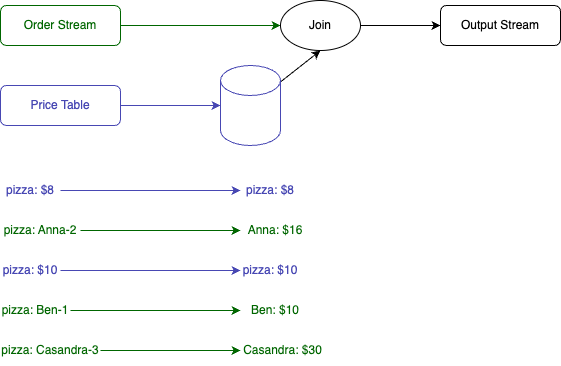

The diagram above was exported from draw.io. Its source (the exported page's mxGraphModel, read from the mxfile embedded in the PNG):
<mxGraphModel dx="476" dy="906" grid="1" gridSize="10" guides="1" tooltips="1" connect="1" arrows="1" fold="1" page="1" pageScale="1" pageWidth="1169" pageHeight="827" math="0" shadow="0">
  <root>
    <mxCell id="0" />
    <mxCell id="1" parent="0" />
    <mxCell id="9iJV0XE2zEEoffiEE522-6" style="edgeStyle=orthogonalEdgeStyle;rounded=0;orthogonalLoop=1;jettySize=auto;html=1;entryX=0;entryY=0.5;entryDx=0;entryDy=0;strokeColor=#006600;" edge="1" parent="1" source="9iJV0XE2zEEoffiEE522-1" target="9iJV0XE2zEEoffiEE522-2">
      <mxGeometry relative="1" as="geometry" />
    </mxCell>
    <mxCell id="9iJV0XE2zEEoffiEE522-1" value="&lt;div&gt;Order Stream&lt;/div&gt;" style="rounded=1;whiteSpace=wrap;html=1;strokeColor=#006600;fontColor=#006600;" vertex="1" parent="1">
      <mxGeometry x="80" y="160" width="120" height="40" as="geometry" />
    </mxCell>
    <mxCell id="9iJV0XE2zEEoffiEE522-7" style="edgeStyle=orthogonalEdgeStyle;rounded=0;orthogonalLoop=1;jettySize=auto;html=1;entryX=0;entryY=0.5;entryDx=0;entryDy=0;" edge="1" parent="1" source="9iJV0XE2zEEoffiEE522-2" target="9iJV0XE2zEEoffiEE522-3">
      <mxGeometry relative="1" as="geometry" />
    </mxCell>
    <mxCell id="9iJV0XE2zEEoffiEE522-2" value="Join" style="ellipse;whiteSpace=wrap;html=1;" vertex="1" parent="1">
      <mxGeometry x="360" y="155" width="80" height="50" as="geometry" />
    </mxCell>
    <mxCell id="9iJV0XE2zEEoffiEE522-3" value="Output Stream" style="rounded=1;whiteSpace=wrap;html=1;" vertex="1" parent="1">
      <mxGeometry x="520" y="160" width="120" height="40" as="geometry" />
    </mxCell>
    <mxCell id="9iJV0XE2zEEoffiEE522-8" style="edgeStyle=orthogonalEdgeStyle;rounded=0;orthogonalLoop=1;jettySize=auto;html=1;strokeColor=#4747B3;" edge="1" parent="1" source="9iJV0XE2zEEoffiEE522-4" target="9iJV0XE2zEEoffiEE522-5">
      <mxGeometry relative="1" as="geometry" />
    </mxCell>
    <mxCell id="9iJV0XE2zEEoffiEE522-4" value="Price Table" style="rounded=1;whiteSpace=wrap;html=1;strokeColor=#4747B3;fontColor=#4747B3;" vertex="1" parent="1">
      <mxGeometry x="80" y="240" width="120" height="40" as="geometry" />
    </mxCell>
    <mxCell id="9iJV0XE2zEEoffiEE522-9" style="rounded=0;orthogonalLoop=1;jettySize=auto;html=1;entryX=0.5;entryY=1;entryDx=0;entryDy=0;" edge="1" parent="1" source="9iJV0XE2zEEoffiEE522-5" target="9iJV0XE2zEEoffiEE522-2">
      <mxGeometry relative="1" as="geometry">
        <mxPoint x="400" y="210" as="targetPoint" />
      </mxGeometry>
    </mxCell>
    <mxCell id="9iJV0XE2zEEoffiEE522-5" value="" style="shape=cylinder3;whiteSpace=wrap;html=1;boundedLbl=1;backgroundOutline=1;size=15;strokeColor=#4747B3;" vertex="1" parent="1">
      <mxGeometry x="300" y="220" width="60" height="80" as="geometry" />
    </mxCell>
    <mxCell id="9iJV0XE2zEEoffiEE522-12" style="edgeStyle=orthogonalEdgeStyle;rounded=0;orthogonalLoop=1;jettySize=auto;html=1;entryX=0;entryY=0.5;entryDx=0;entryDy=0;fontColor=#4747B3;strokeColor=#4747B3;" edge="1" parent="1" source="9iJV0XE2zEEoffiEE522-10" target="9iJV0XE2zEEoffiEE522-11">
      <mxGeometry relative="1" as="geometry" />
    </mxCell>
    <mxCell id="9iJV0XE2zEEoffiEE522-10" value="pizza: $8" style="text;html=1;align=center;verticalAlign=middle;whiteSpace=wrap;rounded=0;fontColor=#4747B3;" vertex="1" parent="1">
      <mxGeometry x="80" y="330" width="60" height="30" as="geometry" />
    </mxCell>
    <mxCell id="9iJV0XE2zEEoffiEE522-11" value="pizza: $8" style="text;html=1;align=center;verticalAlign=middle;whiteSpace=wrap;rounded=0;fontColor=#4747B3;" vertex="1" parent="1">
      <mxGeometry x="320" y="330" width="60" height="30" as="geometry" />
    </mxCell>
    <mxCell id="9iJV0XE2zEEoffiEE522-15" style="edgeStyle=orthogonalEdgeStyle;rounded=0;orthogonalLoop=1;jettySize=auto;html=1;entryX=0;entryY=0.5;entryDx=0;entryDy=0;fontColor=#006600;strokeColor=#006600;" edge="1" parent="1" source="9iJV0XE2zEEoffiEE522-13" target="9iJV0XE2zEEoffiEE522-14">
      <mxGeometry relative="1" as="geometry" />
    </mxCell>
    <mxCell id="9iJV0XE2zEEoffiEE522-13" value="pizza: Anna-2" style="text;html=1;align=center;verticalAlign=middle;whiteSpace=wrap;rounded=0;fontColor=#006600;" vertex="1" parent="1">
      <mxGeometry x="80" y="370" width="80" height="30" as="geometry" />
    </mxCell>
    <mxCell id="9iJV0XE2zEEoffiEE522-14" value="Anna: $16" style="text;html=1;align=center;verticalAlign=middle;whiteSpace=wrap;rounded=0;fontColor=#006600;" vertex="1" parent="1">
      <mxGeometry x="320" y="370" width="70" height="30" as="geometry" />
    </mxCell>
    <mxCell id="9iJV0XE2zEEoffiEE522-16" style="edgeStyle=orthogonalEdgeStyle;rounded=0;orthogonalLoop=1;jettySize=auto;html=1;entryX=0;entryY=0.5;entryDx=0;entryDy=0;fontColor=#4747B3;strokeColor=#4747B3;" edge="1" parent="1" source="9iJV0XE2zEEoffiEE522-17" target="9iJV0XE2zEEoffiEE522-18">
      <mxGeometry relative="1" as="geometry" />
    </mxCell>
    <mxCell id="9iJV0XE2zEEoffiEE522-17" value="pizza: $10" style="text;html=1;align=center;verticalAlign=middle;whiteSpace=wrap;rounded=0;fontColor=#4747B3;" vertex="1" parent="1">
      <mxGeometry x="80" y="410" width="60" height="30" as="geometry" />
    </mxCell>
    <mxCell id="9iJV0XE2zEEoffiEE522-18" value="pizza: $10" style="text;html=1;align=center;verticalAlign=middle;whiteSpace=wrap;rounded=0;fontColor=#4747B3;" vertex="1" parent="1">
      <mxGeometry x="320" y="410" width="60" height="30" as="geometry" />
    </mxCell>
    <mxCell id="9iJV0XE2zEEoffiEE522-19" style="edgeStyle=orthogonalEdgeStyle;rounded=0;orthogonalLoop=1;jettySize=auto;html=1;entryX=0;entryY=0.5;entryDx=0;entryDy=0;fontColor=#006600;strokeColor=#006600;" edge="1" parent="1" source="9iJV0XE2zEEoffiEE522-20" target="9iJV0XE2zEEoffiEE522-21">
      <mxGeometry relative="1" as="geometry" />
    </mxCell>
    <mxCell id="9iJV0XE2zEEoffiEE522-20" value="pizza: Ben-1" style="text;html=1;align=center;verticalAlign=middle;whiteSpace=wrap;rounded=0;fontColor=#006600;" vertex="1" parent="1">
      <mxGeometry x="80" y="450" width="70" height="30" as="geometry" />
    </mxCell>
    <mxCell id="9iJV0XE2zEEoffiEE522-21" value="Ben: $10" style="text;html=1;align=center;verticalAlign=middle;whiteSpace=wrap;rounded=0;fontColor=#006600;" vertex="1" parent="1">
      <mxGeometry x="320" y="450" width="70" height="30" as="geometry" />
    </mxCell>
    <mxCell id="9iJV0XE2zEEoffiEE522-22" style="edgeStyle=orthogonalEdgeStyle;rounded=0;orthogonalLoop=1;jettySize=auto;html=1;entryX=0;entryY=0.5;entryDx=0;entryDy=0;fontColor=#006600;strokeColor=#006600;" edge="1" parent="1" source="9iJV0XE2zEEoffiEE522-23" target="9iJV0XE2zEEoffiEE522-24">
      <mxGeometry relative="1" as="geometry" />
    </mxCell>
    <mxCell id="9iJV0XE2zEEoffiEE522-23" value="pizza: Casandra-3" style="text;html=1;align=center;verticalAlign=middle;whiteSpace=wrap;rounded=0;fontColor=#006600;" vertex="1" parent="1">
      <mxGeometry x="80" y="490" width="100" height="30" as="geometry" />
    </mxCell>
    <mxCell id="9iJV0XE2zEEoffiEE522-24" value="Casandra: $30" style="text;html=1;align=center;verticalAlign=middle;whiteSpace=wrap;rounded=0;fontColor=#006600;" vertex="1" parent="1">
      <mxGeometry x="320" y="490" width="85" height="30" as="geometry" />
    </mxCell>
  </root>
</mxGraphModel>